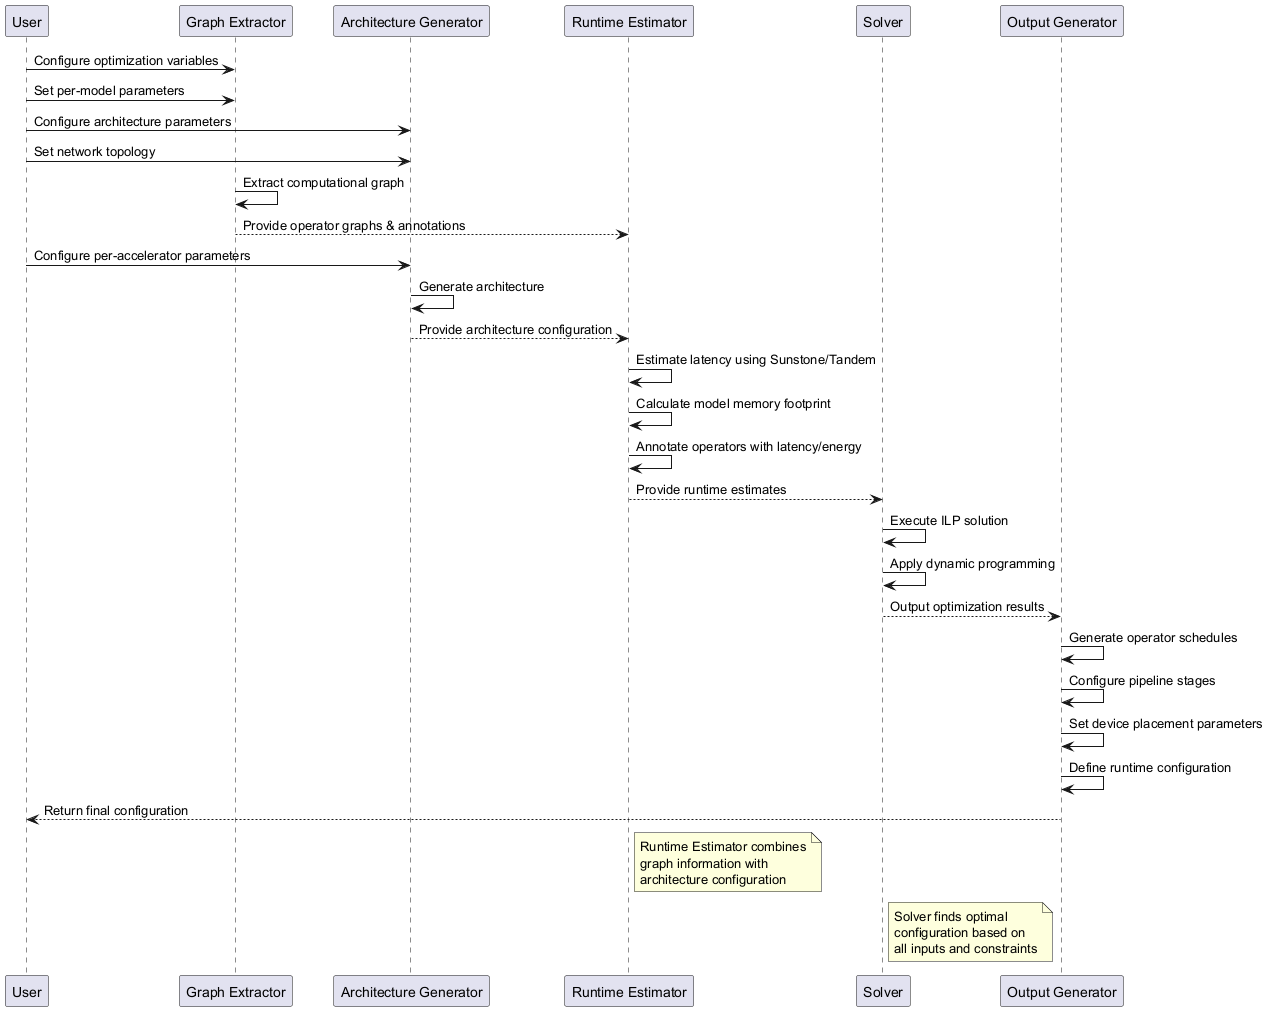

The diagram above was rendered by PlantUML. Its source (embedded in the PNG):
@startuml
participant "User" as User
participant "Graph Extractor" as GE
participant "Architecture Generator" as AG
participant "Runtime Estimator" as RE
participant "Solver" as Solver
participant "Output Generator" as OG

User -> GE: Configure optimization variables
User -> GE: Set per-model parameters
User -> AG: Configure architecture parameters
User -> AG: Set network topology

GE -> GE: Extract computational graph
GE --> RE: Provide operator graphs & annotations

User -> AG: Configure per-accelerator parameters
AG -> AG: Generate architecture
AG --> RE: Provide architecture configuration

RE -> RE: Estimate latency using Sunstone/Tandem
RE -> RE: Calculate model memory footprint
RE -> RE: Annotate operators with latency/energy
RE --> Solver: Provide runtime estimates

Solver -> Solver: Execute ILP solution
Solver -> Solver: Apply dynamic programming
Solver --> OG: Output optimization results

OG -> OG: Generate operator schedules
OG -> OG: Configure pipeline stages
OG -> OG: Set device placement parameters
OG -> OG: Define runtime configuration
OG --> User: Return final configuration

note right of RE
  Runtime Estimator combines
  graph information with
  architecture configuration
end note

note right of Solver
  Solver finds optimal
  configuration based on
  all inputs and constraints
end note
@enduml